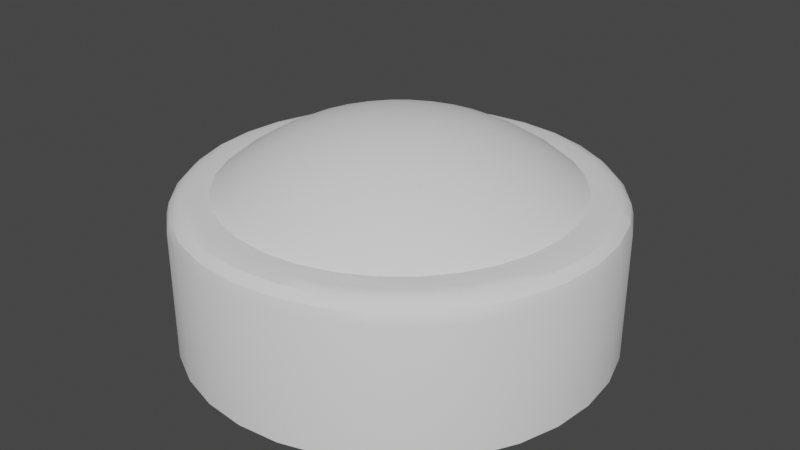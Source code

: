 # Source: pin.blend  (saved by Blender 2.93.21; exported with 4.5.12 LTS)
import bpy
from mathutils import Matrix  # noqa: F401  (used for matrix-valued properties, if any)

bpy.ops.wm.read_factory_settings(use_empty=True)
scene = bpy.context.scene
scene.name = 'Scene'

# ---- node groups
ng_auto_smooth = bpy.data.node_groups.new('Auto Smooth', 'GeometryNodeTree')
_s = ng_auto_smooth.interface.new_socket(name='Geometry', in_out='OUTPUT', socket_type='NodeSocketGeometry')
_s = ng_auto_smooth.interface.new_socket(name='Geometry', in_out='INPUT', socket_type='NodeSocketGeometry')
_s = ng_auto_smooth.interface.new_socket(name='Angle', in_out='INPUT', socket_type='NodeSocketFloat')
_s.subtype = 'ANGLE'
_s.min_value = 0.0
_s.max_value = 3.142
ng_auto_smooth.is_modifier = True
_N = ng_auto_smooth.nodes; _L = ng_auto_smooth.links
n0 = _N.new('NodeGroupOutput'); n0.name = 'Group Output'; n0.location = (480, -100)
n1 = _N.new('NodeGroupInput'); n1.name = 'Group Input'; n1.location = (-420, -300)
n2 = _N.new('NodeGroupInput'); n2.name = 'Group Input.001'; n2.location = (-60, -100)
n3 = _N.new('GeometryNodeSetShadeSmooth'); n3.name = 'Set Shade Smooth'; n3.location = (120, -100)
n3.domain = 'EDGE'
n4 = _N.new('GeometryNodeSetShadeSmooth'); n4.name = 'Set Shade Smooth.001'; n4.location = (300, -100)
n5 = _N.new('GeometryNodeInputMeshEdgeAngle'); n5.name = 'Edge Angle'; n5.location = (-420, -220)
n6 = _N.new('GeometryNodeInputEdgeSmooth'); n6.name = 'Is Edge Smooth'; n6.location = (-60, -160)
n7 = _N.new('GeometryNodeInputShadeSmooth'); n7.name = 'Is Face Smooth'; n7.location = (-240, -340)
n8 = _N.new('FunctionNodeBooleanMath'); n8.name = 'Boolean Math'; n8.location = (-60, -220)
n9 = _N.new('FunctionNodeCompare'); n9.name = 'Compare'; n9.location = (-240, -180)
n9.operation = 'LESS_EQUAL'
_L.new(n5.outputs[0], n9.inputs[0])
_L.new(n4.outputs[0], n0.inputs[0])
_L.new(n1.outputs[1], n9.inputs[1])
_L.new(n9.outputs[0], n8.inputs[0])
_L.new(n7.outputs[0], n8.inputs[1])
_L.new(n2.outputs[0], n3.inputs[0])
_L.new(n6.outputs[0], n3.inputs[1])
_L.new(n3.outputs[0], n4.inputs[0])
_L.new(n8.outputs[0], n3.inputs[2])
n0.is_active_output = True

# ---- world
world_world = bpy.data.worlds.new('World'); scene.world = world_world
world_world.use_nodes = True; world_world.node_tree.nodes.clear()
_N = world_world.node_tree.nodes; _L = world_world.node_tree.links
n0 = _N.new('ShaderNodeOutputWorld'); n0.name = 'World Output'; n0.location = (300, 300)
n1 = _N.new('ShaderNodeBackground'); n1.name = 'Background'; n1.location = (10, 300)
n1.inputs[0].default_value = (0.05088, 0.05088, 0.05088, 1.0)
_L.new(n1.outputs[0], n0.inputs[0])
n0.is_active_output = True
world_world.color = (0.05088, 0.05088, 0.05088)
world_world.use_sun_shadow = False
world_world.sun_shadow_jitter_overblur = 0.0

# ---- meshes
me_cylinder = bpy.data.meshes.new('Cylinder')
me_cylinder.from_pydata([(-4.085e-10, -0.0005016, 0.4989), (-4.085e-10, 0.06586, 0.4954), (0.01295, 0.06458, 0.4954), (0.02539, 0.06081, 0.4954), (0.03687, 0.05467, 0.4954), (0.04692, 0.04642, 0.4954), (0.05517, 0.03636, 0.4954), (0.06131, 0.02489, 0.4954), (0.06508, 0.01244, 0.4954), (0.06636, -0.0005016, 0.4954), (0.06508, -0.01345, 0.4954), (0.06131, -0.0259, 0.4954), (0.05517, -0.03737, 0.4954), (0.04692, -0.04742, 0.4954), (0.03687, -0.05568, 0.4954), (0.02539, -0.06181, 0.4954), (0.01295, -0.06558, 0.4954), (-4.085e-10, -0.06686, 0.4954), (-0.01295, -0.06558, 0.4954), (-0.02539, -0.06181, 0.4954), (-0.03687, -0.05568, 0.4954), (-0.04692, -0.04742, 0.4954), (-0.05517, -0.03737, 0.4954), (-0.06131, -0.0259, 0.4954), (-0.06508, -0.01345, 0.4954), (-0.06636, -0.0005016, 0.4954), (-0.06508, 0.01244, 0.4954), (-0.06131, 0.02489, 0.4954), (-0.05517, 0.03636, 0.4954), (-0.04692, 0.04642, 0.4954), (-0.03687, 0.05467, 0.4954), (-0.02539, 0.06081, 0.4954), (-0.01295, 0.06458, 0.4954), (-4.085e-10, 0.1315, 0.485), (0.02575, 0.129, 0.485), (0.05051, 0.1214, 0.485), (0.07333, 0.1092, 0.485), (0.09333, 0.09283, 0.485), (0.1097, 0.07283, 0.485), (0.1219, 0.05001, 0.485), (0.1295, 0.02525, 0.485), (0.132, -0.0005016, 0.485), (0.1295, -0.02625, 0.485), (0.1219, -0.05101, 0.485), (0.1097, -0.07383, 0.485), (0.09333, -0.09383, 0.485), (0.07333, -0.1102, 0.485), (0.05051, -0.1224, 0.485), (0.02575, -0.13, 0.485), (-4.085e-10, -0.1325, 0.485), (-0.02575, -0.13, 0.485), (-0.05051, -0.1224, 0.485), (-0.07333, -0.1102, 0.485), (-0.09333, -0.09383, 0.485), (-0.1097, -0.07383, 0.485), (-0.1219, -0.05101, 0.485), (-0.1295, -0.02625, 0.485), (-0.132, -0.0005016, 0.485), (-0.1295, 0.02525, 0.485), (-0.1219, 0.05001, 0.485), (-0.1097, 0.07283, 0.485), (-0.09333, 0.09283, 0.485), (-0.07333, 0.1092, 0.485), (-0.05051, 0.1214, 0.485), (-0.02575, 0.129, 0.485), (-4.085e-10, 0.1957, 0.4678), (0.03827, 0.1919, 0.4678), (0.07507, 0.1807, 0.4678), (0.109, 0.1626, 0.4678), (0.1387, 0.1382, 0.4678), (0.1631, 0.1085, 0.4678), (0.1812, 0.07457, 0.4678), (0.1924, 0.03777, 0.4678), (0.1962, -0.0005016, 0.4678), (0.1924, -0.03877, 0.4678), (0.1812, -0.07557, 0.4678), (0.1631, -0.1095, 0.4678), (0.1387, -0.1392, 0.4678), (0.109, -0.1636, 0.4678), (0.07507, -0.1817, 0.4678), (0.03827, -0.1929, 0.4678), (-4.085e-10, -0.1967, 0.4678), (-0.03827, -0.1929, 0.4678), (-0.07507, -0.1817, 0.4678), (-0.109, -0.1636, 0.4678), (-0.1387, -0.1392, 0.4678), (-0.1631, -0.1095, 0.4678), (-0.1812, -0.07557, 0.4678), (-0.1924, -0.03877, 0.4678), (-0.1962, -0.0005016, 0.4678), (-0.1924, 0.03777, 0.4678), (-0.1812, 0.07457, 0.4678), (-0.1631, 0.1085, 0.4678), (-0.1387, 0.1382, 0.4678), (-0.109, 0.1626, 0.4678), (-0.07507, 0.1807, 0.4678), (-0.03827, 0.1919, 0.4678), (-4.085e-10, 0.2577, 0.444), (0.05037, 0.2527, 0.444), (0.09881, 0.2381, 0.444), (0.1435, 0.2142, 0.444), (0.1826, 0.1821, 0.444), (0.2147, 0.143, 0.444), (0.2386, 0.09831, 0.444), (0.2532, 0.04987, 0.444), (0.2582, -0.0005016, 0.444), (0.2532, -0.05088, 0.444), (0.2386, -0.09931, 0.444), (0.2147, -0.144, 0.444), (0.1826, -0.1831, 0.444), (0.1435, -0.2152, 0.444), (0.09881, -0.2391, 0.444), (0.05037, -0.2537, 0.444), (-4.085e-10, -0.2587, 0.444), (-0.05037, -0.2537, 0.444), (-0.09881, -0.2391, 0.444), (-0.1435, -0.2152, 0.444), (-0.1826, -0.1831, 0.444), (-0.2147, -0.144, 0.444), (-0.2386, -0.09931, 0.444), (-0.2532, -0.05088, 0.444), (-0.2582, -0.0005016, 0.444), (-0.2532, 0.04987, 0.444), (-0.2386, 0.09831, 0.444), (-0.2147, 0.143, 0.444), (-0.1826, 0.1821, 0.444), (-0.1435, 0.2142, 0.444), (-0.09881, 0.2381, 0.444), (-0.05037, 0.2527, 0.444), (-4.085e-10, 0.3169, 0.4139), (0.06192, 0.3108, 0.4139), (0.1215, 0.2928, 0.4139), (0.1763, 0.2634, 0.4139), (0.2244, 0.2239, 0.4139), (0.2639, 0.1758, 0.4139), (0.2933, 0.121, 0.4139), (0.3113, 0.06142, 0.4139), (0.3174, -0.0005016, 0.4139), (0.3113, -0.06243, 0.4139), (0.2933, -0.122, 0.4139), (0.2639, -0.1768, 0.4139), (0.2244, -0.2249, 0.4139), (0.1763, -0.2644, 0.4139), (0.1215, -0.2938, 0.4139), (0.06192, -0.3118, 0.4139), (-4.085e-10, -0.3179, 0.4139), (-0.06192, -0.3118, 0.4139), (-0.1215, -0.2938, 0.4139), (-0.1763, -0.2644, 0.4139), (-0.2244, -0.2249, 0.4139), (-0.2639, -0.1768, 0.4139), (-0.2933, -0.122, 0.4139), (-0.3113, -0.06243, 0.4139), (-0.3174, -0.0005016, 0.4139), (-0.3113, 0.06142, 0.4139), (-0.2933, 0.121, 0.4139), (-0.2639, 0.1758, 0.4139), (-0.2244, 0.2239, 0.4139), (-0.1763, 0.2634, 0.4139), (-0.1215, 0.2928, 0.4139), (-0.06192, 0.3108, 0.4139), (-4.085e-10, 0.3726, 0.3777), (0.0728, 0.3655, 0.3777), (0.1428, 0.3442, 0.3777), (0.2073, 0.3098, 0.3777), (0.2639, 0.2634, 0.3777), (0.3103, 0.2068, 0.3777), (0.3447, 0.1423, 0.3777), (0.366, 0.0723, 0.3777), (0.3731, -0.0005016, 0.3777), (0.366, -0.0733, 0.3777), (0.3447, -0.1433, 0.3777), (0.3103, -0.2078, 0.3777), (0.2639, -0.2644, 0.3777), (0.2073, -0.3108, 0.3777), (0.1428, -0.3452, 0.3777), (0.0728, -0.3665, 0.3777), (-4.085e-10, -0.3736, 0.3777), (-0.0728, -0.3665, 0.3777), (-0.1428, -0.3452, 0.3777), (-0.2073, -0.3108, 0.3777), (-0.2639, -0.2644, 0.3777), (-0.3103, -0.2078, 0.3777), (-0.3447, -0.1433, 0.3777), (-0.366, -0.0733, 0.3777), (-0.3731, -0.0005016, 0.3777), (-0.366, 0.0723, 0.3777), (-0.3447, 0.1423, 0.3777), (-0.3103, 0.2068, 0.3777), (-0.2639, 0.2634, 0.3777), (-0.2073, 0.3098, 0.3777), (-0.1428, 0.3442, 0.3777), (-0.0728, 0.3655, 0.3777), (0.0, 0.5, 0.0), (0.09755, 0.4904, 0.0), (0.1913, 0.4619, 0.0), (0.2778, 0.4157, 0.0), (0.3536, 0.3536, 0.0), (0.4157, 0.2778, 0.0), (0.4619, 0.1913, 0.0), (0.4904, 0.09755, 0.0), (0.5, 3.062e-17, 0.0), (0.4904, -0.09755, 0.0), (0.4619, -0.1913, 0.0), (0.4157, -0.2778, 0.0), (0.3536, -0.3536, 0.0), (0.2778, -0.4157, 0.0), (0.1913, -0.4619, 0.0), (0.09755, -0.4904, 0.0), (6.123e-17, -0.5, 0.0), (-0.09755, -0.4904, 0.0), (-0.1913, -0.4619, 0.0), (-0.2778, -0.4157, 0.0), (-0.3536, -0.3536, 0.0), (-0.4157, -0.2778, 0.0), (-0.4619, -0.1913, 0.0), (-0.4904, -0.09755, 0.0), (-0.5, -9.185e-17, 0.0), (-0.4904, 0.09755, 0.0), (-0.4619, 0.1913, 0.0), (-0.4157, 0.2778, 0.0), (-0.3536, 0.3536, 0.0), (-0.2778, 0.4157, 0.0), (-0.1913, 0.4619, 0.0), (-0.09755, 0.4904, 0.0), (-0.2256, -0.3382, 0.351), (-4.085e-10, 0.4056, 0.351), (-4.085e-10, 0.4056, 0.351), (0.07923, 0.3978, 0.351), (-0.2872, -0.2877, 0.351), (0.1554, 0.3747, 0.351), (-0.3377, -0.2261, 0.351), (-0.3752, -0.1559, 0.351), (0.2256, 0.3372, 0.351), (0.2872, 0.2867, 0.351), (0.3377, 0.2251, 0.351), (0.3752, 0.1549, 0.351), (0.3983, 0.07873, 0.351), (-0.3983, -0.07973, 0.351), (0.4061, -0.0005016, 0.351), (-0.4061, -0.0005016, 0.351), (0.3983, -0.07973, 0.351), (-0.3983, 0.07873, 0.351), (0.3752, -0.1559, 0.351), (-0.3752, 0.1549, 0.351), (0.3377, -0.2261, 0.351), (-0.3377, 0.2251, 0.351), (0.2872, -0.2877, 0.351), (-0.2872, 0.2867, 0.351), (0.2256, -0.3382, 0.351), (-0.2256, 0.3372, 0.351), (0.1554, -0.3757, 0.351), (-0.1554, 0.3747, 0.351), (-0.07923, 0.3978, 0.351), (0.07923, -0.3988, 0.351), (-4.085e-10, -0.4066, 0.351), (-0.07923, -0.3988, 0.351), (-0.1554, -0.3757, 0.351), (0.0, 0.5, 0.301), (3.076e-18, 0.4498, 0.351), (0.0, 0.4933, 0.326), (0.0, 0.4749, 0.3443), (0.08774, 0.4411, 0.351), (0.09755, 0.4904, 0.301), (0.09264, 0.4658, 0.3443), (0.09623, 0.4838, 0.326), (0.1721, 0.4155, 0.351), (0.1913, 0.4619, 0.301), (0.1817, 0.4387, 0.3443), (0.1888, 0.4557, 0.326), (0.2499, 0.374, 0.351), (0.2778, 0.4157, 0.301), (0.2638, 0.3948, 0.3443), (0.274, 0.4101, 0.326), (0.318, 0.318, 0.351), (0.3536, 0.3536, 0.301), (0.3358, 0.3358, 0.3443), (0.3488, 0.3488, 0.326), (0.374, 0.2499, 0.351), (0.4157, 0.2778, 0.301), (0.3948, 0.2638, 0.3443), (0.4101, 0.274, 0.326), (0.4155, 0.1721, 0.351), (0.4619, 0.1913, 0.301), (0.4387, 0.1817, 0.3443), (0.4557, 0.1888, 0.326), (0.4411, 0.08774, 0.351), (0.4904, 0.09755, 0.301), (0.4658, 0.09264, 0.3443), (0.4838, 0.09623, 0.326), (0.4498, 0.0, 0.351), (0.5, 3.062e-17, 0.301), (0.4749, 0.0, 0.3443), (0.4933, 0.0, 0.326), (0.4411, -0.08774, 0.351), (0.4904, -0.09755, 0.301), (0.4658, -0.09264, 0.3443), (0.4838, -0.09623, 0.326), (0.4155, -0.1721, 0.351), (0.4619, -0.1913, 0.301), (0.4387, -0.1817, 0.3443), (0.4557, -0.1888, 0.326), (0.374, -0.2499, 0.351), (0.4157, -0.2778, 0.301), (0.3948, -0.2638, 0.3443), (0.4101, -0.274, 0.326), (0.318, -0.318, 0.351), (0.3536, -0.3536, 0.301), (0.3358, -0.3358, 0.3443), (0.3488, -0.3488, 0.326), (0.2499, -0.374, 0.351), (0.2778, -0.4157, 0.301), (0.2638, -0.3948, 0.3443), (0.274, -0.4101, 0.326), (0.1721, -0.4155, 0.351), (0.1913, -0.4619, 0.301), (0.1817, -0.4387, 0.3443), (0.1888, -0.4557, 0.326), (0.08774, -0.4411, 0.351), (0.09755, -0.4904, 0.301), (0.09264, -0.4658, 0.3443), (0.09623, -0.4838, 0.326), (5.508e-17, -0.4498, 0.351), (6.123e-17, -0.5, 0.301), (0.0, -0.4749, 0.3443), (0.0, -0.4933, 0.326), (-0.09755, -0.4904, 0.301), (-0.08774, -0.4411, 0.351), (-0.09623, -0.4838, 0.326), (-0.09264, -0.4658, 0.3443), (-0.1721, -0.4155, 0.351), (-0.1913, -0.4619, 0.301), (-0.1817, -0.4387, 0.3443), (-0.1888, -0.4557, 0.326), (-0.2499, -0.374, 0.351), (-0.2778, -0.4157, 0.301), (-0.2638, -0.3948, 0.3443), (-0.274, -0.4101, 0.326), (-0.318, -0.318, 0.351), (-0.3536, -0.3536, 0.301), (-0.3358, -0.3358, 0.3443), (-0.3488, -0.3488, 0.326), (-0.4157, -0.2778, 0.301), (-0.374, -0.2499, 0.351), (-0.4101, -0.274, 0.326), (-0.3948, -0.2638, 0.3443), (-0.4155, -0.1721, 0.351), (-0.4619, -0.1913, 0.301), (-0.4387, -0.1817, 0.3443), (-0.4557, -0.1888, 0.326), (-0.4411, -0.08774, 0.351), (-0.4904, -0.09755, 0.301), (-0.4658, -0.09264, 0.3443), (-0.4838, -0.09623, 0.326), (-0.4498, 0.0, 0.351), (-0.5, -9.185e-17, 0.301), (-0.4749, 0.0, 0.3443), (-0.4933, 0.0, 0.326), (-0.4411, 0.08774, 0.351), (-0.4904, 0.09755, 0.301), (-0.4658, 0.09264, 0.3443), (-0.4838, 0.09623, 0.326), (-0.4155, 0.1721, 0.351), (-0.4619, 0.1913, 0.301), (-0.4387, 0.1817, 0.3443), (-0.4557, 0.1888, 0.326), (-0.374, 0.2499, 0.351), (-0.4157, 0.2778, 0.301), (-0.3948, 0.2638, 0.3443), (-0.4101, 0.274, 0.326), (-0.318, 0.318, 0.351), (-0.3536, 0.3536, 0.301), (-0.3358, 0.3358, 0.3443), (-0.3488, 0.3488, 0.326), (-0.2499, 0.374, 0.351), (-0.2778, 0.4157, 0.301), (-0.2638, 0.3948, 0.3443), (-0.274, 0.4101, 0.326), (-0.1913, 0.4619, 0.301), (-0.1721, 0.4155, 0.351), (-0.1888, 0.4557, 0.326), (-0.1817, 0.4387, 0.3443), (-0.08774, 0.4411, 0.351), (-0.09755, 0.4904, 0.301), (-0.09264, 0.4658, 0.3443), (-0.09623, 0.4838, 0.326)], [], [(0, 2, 1), (0, 3, 2), (0, 4, 3), (0, 5, 4), (0, 6, 5), (0, 7, 6), (0, 8, 7), (0, 9, 8), (0, 10, 9), (0, 11, 10), (0, 12, 11), (0, 13, 12), (0, 14, 13), (0, 15, 14), (0, 16, 15), (0, 17, 16), (0, 18, 17), (0, 19, 18), (0, 20, 19), (0, 21, 20), (0, 22, 21), (0, 23, 22), (0, 24, 23), (0, 25, 24), (0, 26, 25), (0, 27, 26), (0, 28, 27), (0, 29, 28), (0, 30, 29), (0, 31, 30), (0, 32, 31), (0, 1, 32), (1, 2, 34, 33), (2, 3, 35, 34), (3, 4, 36, 35), (4, 5, 37, 36), (5, 6, 38, 37), (6, 7, 39, 38), (7, 8, 40, 39), (8, 9, 41, 40), (9, 10, 42, 41), (10, 11, 43, 42), (11, 12, 44, 43), (12, 13, 45, 44), (13, 14, 46, 45), (14, 15, 47, 46), (15, 16, 48, 47), (16, 17, 49, 48), (17, 18, 50, 49), (18, 19, 51, 50), (19, 20, 52, 51), (20, 21, 53, 52), (21, 22, 54, 53), (22, 23, 55, 54), (23, 24, 56, 55), (24, 25, 57, 56), (25, 26, 58, 57), (26, 27, 59, 58), (27, 28, 60, 59), (28, 29, 61, 60), (29, 30, 62, 61), (30, 31, 63, 62), (31, 32, 64, 63), (32, 1, 33, 64), (33, 34, 66, 65), (34, 35, 67, 66), (35, 36, 68, 67), (36, 37, 69, 68), (37, 38, 70, 69), (38, 39, 71, 70), (39, 40, 72, 71), (40, 41, 73, 72), (41, 42, 74, 73), (42, 43, 75, 74), (43, 44, 76, 75), (44, 45, 77, 76), (45, 46, 78, 77), (46, 47, 79, 78), (47, 48, 80, 79), (48, 49, 81, 80), (49, 50, 82, 81), (50, 51, 83, 82), (51, 52, 84, 83), (52, 53, 85, 84), (53, 54, 86, 85), (54, 55, 87, 86), (55, 56, 88, 87), (56, 57, 89, 88), (57, 58, 90, 89), (58, 59, 91, 90), (59, 60, 92, 91), (60, 61, 93, 92), (61, 62, 94, 93), (62, 63, 95, 94), (63, 64, 96, 95), (64, 33, 65, 96), (65, 66, 98, 97), (66, 67, 99, 98), (67, 68, 100, 99), (68, 69, 101, 100), (69, 70, 102, 101), (70, 71, 103, 102), (71, 72, 104, 103), (72, 73, 105, 104), (73, 74, 106, 105), (74, 75, 107, 106), (75, 76, 108, 107), (76, 77, 109, 108), (77, 78, 110, 109), (78, 79, 111, 110), (79, 80, 112, 111), (80, 81, 113, 112), (81, 82, 114, 113), (82, 83, 115, 114), (83, 84, 116, 115), (84, 85, 117, 116), (85, 86, 118, 117), (86, 87, 119, 118), (87, 88, 120, 119), (88, 89, 121, 120), (89, 90, 122, 121), (90, 91, 123, 122), (91, 92, 124, 123), (92, 93, 125, 124), (93, 94, 126, 125), (94, 95, 127, 126), (95, 96, 128, 127), (96, 65, 97, 128), (97, 98, 130, 129), (98, 99, 131, 130), (99, 100, 132, 131), (100, 101, 133, 132), (101, 102, 134, 133), (102, 103, 135, 134), (103, 104, 136, 135), (104, 105, 137, 136), (105, 106, 138, 137), (106, 107, 139, 138), (107, 108, 140, 139), (108, 109, 141, 140), (109, 110, 142, 141), (110, 111, 143, 142), (111, 112, 144, 143), (112, 113, 145, 144), (113, 114, 146, 145), (114, 115, 147, 146), (115, 116, 148, 147), (116, 117, 149, 148), (117, 118, 150, 149), (118, 119, 151, 150), (119, 120, 152, 151), (120, 121, 153, 152), (121, 122, 154, 153), (122, 123, 155, 154), (123, 124, 156, 155), (124, 125, 157, 156), (125, 126, 158, 157), (126, 127, 159, 158), (127, 128, 160, 159), (128, 97, 129, 160), (129, 130, 162, 161), (130, 131, 163, 162), (131, 132, 164, 163), (132, 133, 165, 164), (133, 134, 166, 165), (134, 135, 167, 166), (135, 136, 168, 167), (136, 137, 169, 168), (137, 138, 170, 169), (138, 139, 171, 170), (139, 140, 172, 171), (140, 141, 173, 172), (141, 142, 174, 173), (142, 143, 175, 174), (143, 144, 176, 175), (144, 145, 177, 176), (145, 146, 178, 177), (146, 147, 179, 178), (147, 148, 180, 179), (148, 149, 181, 180), (149, 150, 182, 181), (150, 151, 183, 182), (151, 152, 184, 183), (152, 153, 185, 184), (153, 154, 186, 185), (154, 155, 187, 186), (155, 156, 188, 187), (156, 157, 189, 188), (157, 158, 190, 189), (158, 159, 191, 190), (159, 160, 192, 191), (160, 129, 161, 192), (382, 253, 227, 226, 259), (267, 271, 196, 195), (271, 275, 197, 196), (275, 279, 198, 197), (279, 283, 199, 198), (283, 287, 200, 199), (287, 291, 201, 200), (291, 295, 202, 201), (295, 299, 203, 202), (299, 303, 204, 203), (303, 307, 205, 204), (307, 311, 206, 205), (311, 315, 207, 206), (315, 319, 208, 207), (319, 323, 209, 208), (323, 326, 210, 209), (326, 331, 211, 210), (331, 335, 212, 211), (335, 339, 213, 212), (339, 342, 214, 213), (342, 347, 215, 214), (347, 351, 216, 215), (351, 355, 217, 216), (355, 359, 218, 217), (359, 363, 219, 218), (363, 367, 220, 219), (367, 371, 221, 220), (371, 375, 222, 221), (375, 378, 223, 222), (378, 383, 224, 223), (258, 263, 194, 193), (227, 161, 162, 228, 226), (228, 162, 163, 230), (230, 163, 164, 233), (233, 164, 165, 234), (234, 165, 166, 235), (235, 166, 167, 236), (236, 167, 168, 237), (237, 168, 169, 239), (239, 169, 170, 241), (241, 170, 171, 243), (243, 171, 172, 245), (245, 172, 173, 247), (247, 173, 174, 249), (249, 174, 175, 251), (251, 175, 176, 254), (254, 176, 177, 255), (255, 177, 178, 256), (256, 178, 179, 257), (257, 179, 180, 225), (225, 180, 181, 229), (229, 181, 182, 231), (231, 182, 183, 232), (232, 183, 184, 238), (238, 184, 185, 240), (185, 186, 242, 240), (186, 187, 244, 242), (187, 188, 246, 244), (188, 189, 248, 246), (189, 190, 250, 248), (190, 191, 252, 250), (191, 192, 253, 252), (192, 161, 227, 253), (220, 221, 222, 223, 224, 193, 194, 195, 196, 197, 198, 199, 200, 201, 202, 203, 204, 205, 206, 207, 208, 209, 210, 211, 212, 213, 214, 215, 216, 217, 218, 219), (314, 251, 254, 255, 322, 318), (263, 267, 195, 194), (259, 262, 264, 261), (261, 264, 265, 260), (260, 265, 263, 258), (262, 266, 268, 264), (264, 268, 269, 265), (265, 269, 267, 263), (266, 270, 272, 268), (268, 272, 273, 269), (269, 273, 271, 267), (270, 274, 276, 272), (272, 276, 277, 273), (273, 277, 275, 271), (274, 278, 280, 276), (276, 280, 281, 277), (277, 281, 279, 275), (278, 282, 284, 280), (280, 284, 285, 281), (281, 285, 283, 279), (282, 286, 288, 284), (284, 288, 289, 285), (285, 289, 287, 283), (286, 290, 292, 288), (288, 292, 293, 289), (289, 293, 291, 287), (290, 294, 296, 292), (292, 296, 297, 293), (293, 297, 295, 291), (294, 298, 300, 296), (296, 300, 301, 297), (297, 301, 299, 295), (298, 302, 304, 300), (300, 304, 305, 301), (301, 305, 303, 299), (302, 306, 308, 304), (304, 308, 309, 305), (305, 309, 307, 303), (306, 310, 312, 308), (308, 312, 313, 309), (309, 313, 311, 307), (310, 314, 316, 312), (312, 316, 317, 313), (313, 317, 315, 311), (314, 318, 320, 316), (316, 320, 321, 317), (317, 321, 319, 315), (318, 322, 324, 320), (320, 324, 325, 321), (321, 325, 323, 319), (327, 330, 332, 329), (329, 332, 333, 328), (328, 333, 331, 326), (330, 334, 336, 332), (332, 336, 337, 333), (333, 337, 335, 331), (334, 338, 340, 336), (336, 340, 341, 337), (337, 341, 339, 335), (343, 346, 348, 345), (345, 348, 349, 344), (344, 349, 347, 342), (346, 350, 352, 348), (348, 352, 353, 349), (349, 353, 351, 347), (350, 354, 356, 352), (352, 356, 357, 353), (353, 357, 355, 351), (354, 358, 360, 356), (356, 360, 361, 357), (357, 361, 359, 355), (358, 362, 364, 360), (360, 364, 365, 361), (361, 365, 363, 359), (362, 366, 368, 364), (364, 368, 369, 365), (365, 369, 367, 363), (366, 370, 372, 368), (368, 372, 373, 369), (369, 373, 371, 367), (379, 382, 384, 381), (381, 384, 385, 380), (380, 385, 383, 378), (370, 374, 376, 372), (372, 376, 377, 373), (373, 377, 375, 371), (258, 383, 385, 260), (260, 385, 384, 261), (261, 384, 382, 259), (322, 327, 329, 324), (324, 329, 328, 325), (325, 328, 326, 323), (338, 343, 345, 340), (340, 345, 344, 341), (341, 344, 342, 339), (374, 379, 381, 376), (376, 381, 380, 377), (377, 380, 378, 375), (383, 258, 193, 224), (229, 338, 334, 330, 327, 322, 255, 256, 257, 225), (382, 379, 252, 253), (379, 374, 250, 252), (374, 370, 248, 250), (370, 366, 362, 244, 246, 248), (244, 362, 358, 354, 240, 242), (240, 354, 350, 346, 232, 238), (232, 346, 343, 338, 229, 231), (306, 247, 249, 251, 314, 310), (298, 243, 245, 247, 306, 302), (290, 239, 241, 243, 298, 294), (282, 236, 237, 239, 290, 286), (230, 266, 262, 259, 226, 228), (278, 274, 234, 235, 236, 282), (274, 270, 266, 230, 233, 234)])
me_cylinder.polygons.foreach_set('use_smooth', [True] * 370)
me_cylinder.use_remesh_fix_poles = True
me_cylinder.use_remesh_preserve_attributes = False
me_cylinder.use_mirror_vertex_groups = False
me_cylinder.update()

# ---- objects
ob_pin = bpy.data.objects.new('pin', me_cylinder)

# ---- transforms, parenting, visibility, modifiers, constraints
ob_pin.location = (0.0, 0.0, 0.0)
ob_pin.scale = (-1.0, 1.0, 1.0)
ob_pin.lineart.crease_threshold = 0.0
_m = ob_pin.modifiers.new('Auto Smooth', 'NODES')
_m.node_group = ng_auto_smooth
_gi = [s.identifier for s in ng_auto_smooth.interface.items_tree if s.item_type == 'SOCKET' and s.in_out == 'INPUT']
_m[_gi[1]] = 0.5236  # Angle

# ---- collection membership
scene.collection.objects.link(ob_pin)

# ---- scene / render settings (as saved in the file)
scene.frame_start = 1; scene.frame_end = 250; scene.frame_set(1)
scene.render.engine = 'BLENDER_EEVEE_NEXT'
scene.cycles.use_denoising = False
scene.cycles.samples = 128
scene.cycles.sampling_pattern = 'TABULATED_SOBOL'
scene.cycles.use_adaptive_sampling = False
scene.cycles.use_light_tree = False
scene.eevee.use_gtao = True
scene.view_settings.view_transform = 'Filmic'
bpy.context.view_layer.update()

# ---- added for rendering (the .blend has no active camera and no usable light): camera, sun
cam_auto = bpy.data.cameras.new('AutoCamera')
cam_auto.lens = 50.0
cam_auto.sensor_width = 36.0
cam_auto.clip_end = 1000.0
ob_auto_camera = bpy.data.objects.new('AutoCamera', cam_auto)
scene.collection.objects.link(ob_auto_camera)
ob_auto_camera.location = (1.3875, -1.665, 1.35946)
ob_auto_camera.rotation_euler = (1.09748, -7.21219e-08, 0.694738)
scene.camera = ob_auto_camera
light_auto_sun = bpy.data.lights.new('AutoSun', 'SUN')
light_auto_sun.energy = 3.0
light_auto_sun.angle = 0.0523599
ob_auto_sun = bpy.data.objects.new('AutoSun', light_auto_sun)
scene.collection.objects.link(ob_auto_sun)
ob_auto_sun.rotation_euler = (0.872665, 0.174533, 0.523599)
bpy.context.view_layer.update()

